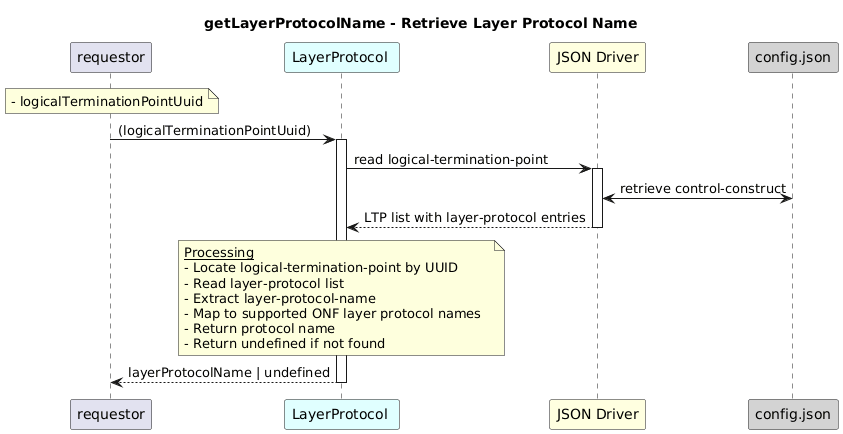

The diagram above was rendered by PlantUML. Its source (embedded in the PNG):
@startuml
skinparam responseMessageBelowArrow true

title
getLayerProtocolName - Retrieve Layer Protocol Name
end title

participant "requestor" as requestor
participant "LayerProtocol " as lpr #LightCyan
participant "JSON Driver" as jd #LightYellow
participant "config.json" as cfg #LightGrey

note over requestor
  - logicalTerminationPointUuid
end note

requestor -> lpr: (logicalTerminationPointUuid)
activate lpr

lpr -> jd: read logical-termination-point
activate jd

jd <-> cfg: retrieve control-construct

jd --> lpr: LTP list with layer-protocol entries
deactivate jd

note over lpr
  <u>Processing</u>
  - Locate logical-termination-point by UUID  
  - Read layer-protocol list  
  - Extract layer-protocol-name  
  - Map to supported ONF layer protocol names  
  - Return protocol name  
  - Return undefined if not found
end note

lpr --> requestor: layerProtocolName | undefined
deactivate lpr
@enduml